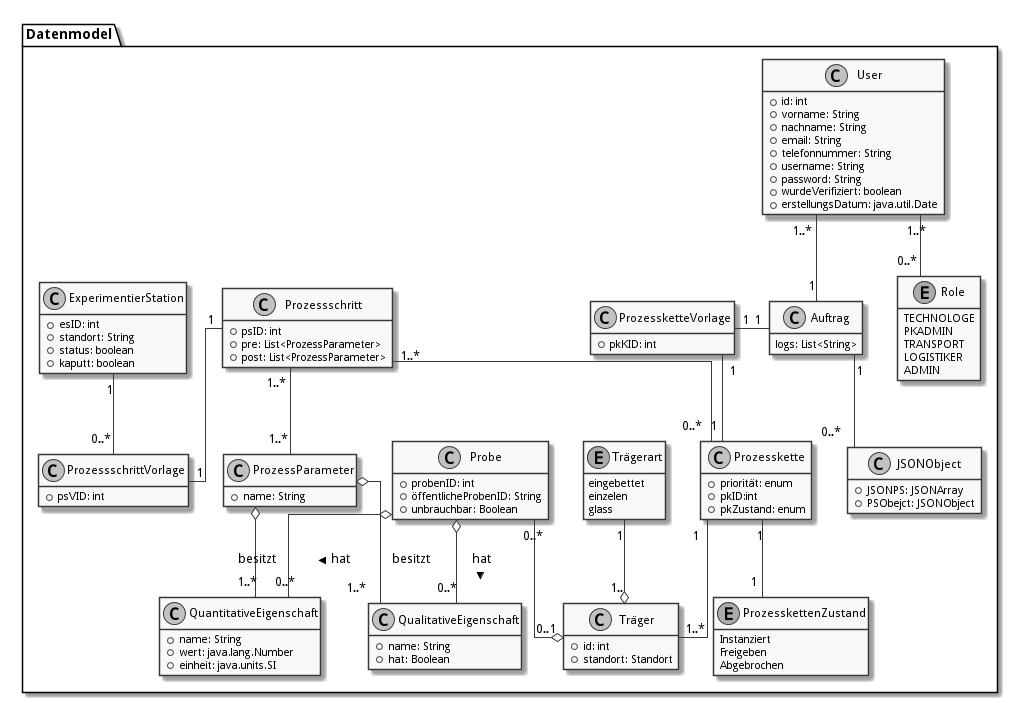

The diagram above was rendered by PlantUML. Its source (embedded in the PNG):
@startuml
skinparam monochrome true
skinparam componentStyle uml2
skinparam linetype ortho


hide empty members

package Datenmodel {
  enum Role{
  TECHNOLOGE
  PKADMIN
  TRANSPORT
  LOGISTIKER
  ADMIN
}

class User {
  +id: int
  +vorname: String
  +nachname: String
  +email: String
  +telefonnummer: String
  +username: String
  +password: String
  +wurdeVerifiziert: boolean
  +erstellungsDatum: java.util.Date
}


class Probe {
  +probenID: int
  +öffentlicheProbenID: String
  +unbrauchbar: Boolean
}

class Träger {
  +id: int
  +standort: Standort
}

enum Trägerart {
  eingebettet
  einzelen
  glass
}

class "QualitativeEigenschaft" as qualE {
  +name: String
  +hat: Boolean
}

class "QuantitativeEigenschaft" as quantE {
  +name: String
  +wert: java.lang.Number
  +einheit: java.units.SI
}

class "Prozessschritt" as ps {
  +psID: int
  +pre: List<ProzessParameter>
  +post: List<ProzessParameter>
}

class "ProzessschrittVorlage" as psV {
  +psVID: int
}

 class "ProzessParameter" as pp {
    +name: String
  }


class "Prozesskette" as pk {
  +priorität: enum
  +pkID:int
  +pkZustand: enum
}

class "ProzessketteVorlage" as pkV {
    +pkKID: int
}

enum "ProzesskettenZustand" as pkZ {
    Instanziert
    Freigeben
    Abgebrochen
}

class "ExperimentierStation" as es {
  +esID: int
  +standort: String
  +status: boolean
  +kaputt: boolean
}

class JSONObject {
  +JSONPS: JSONArray
  +PSObejct: JSONObject
}

class Auftrag {
  logs: List<String>
}


  User "1..*" -- "0..*" Role

  Probe o-- "0..*"quantE : hat >
  Probe o-- "0..*"qualE : hat >
  Trägerart"1" --o "1.." Träger
  Probe "0..*"--o "0..1" Träger


  ps "1"--"1" psV
  ps "1..*" -- "0..*" pk

  pkV "1" -- "1" pk

  pk "1" -- "1" pkZ
  pk "1" -- "1..*" Träger

  ps "1..*" -- "1..*" pp
  pp o-- "1..*" qualE: besitzt
  pp o-- "1..*" quantE: besitzt

  es "1" -- "0..*" psV


  Auftrag "1" -down- "0..*" JSONObject

  pkV "1" -right-"1" Auftrag

  User "1..*" -- "1" Auftrag
}
@enduml